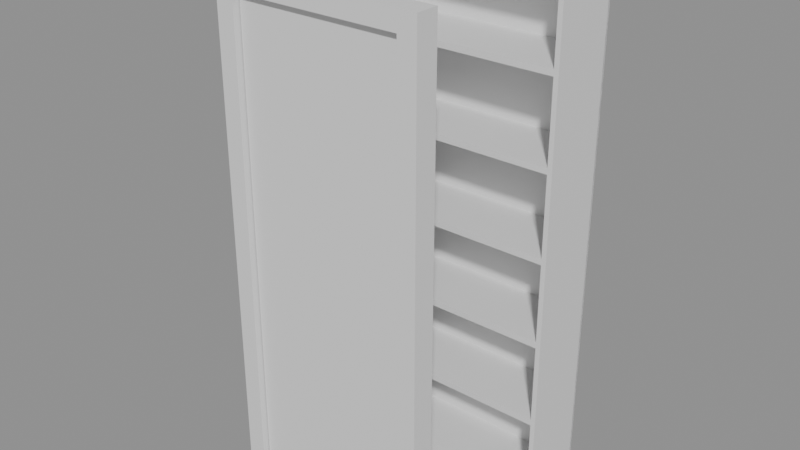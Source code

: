 # Source: e0033_after.blend  (saved by Blender 5.2.44; exported with 4.5.12 LTS)
import bpy
from mathutils import Matrix  # noqa: F401  (used for matrix-valued properties, if any)

bpy.ops.wm.read_factory_settings(use_empty=True)
scene = bpy.context.scene
scene.name = 'Scene'

# ---- materials (node trees are filled in below, after node groups)
mat_mdf_blanco = bpy.data.materials.new('MDF_Blanco')
mat_marco_pintura = bpy.data.materials.new('Marco_Pintura')
mat_madera = bpy.data.materials.new('Madera')

# ---- material node trees
mat_mdf_blanco.use_nodes = True; mat_mdf_blanco.node_tree.nodes.clear()
_N = mat_mdf_blanco.node_tree.nodes; _L = mat_mdf_blanco.node_tree.links
n0 = _N.new('ShaderNodeBsdfPrincipled'); n0.name = 'Principled BSDF'; n0.location = (-200, 100)
n0.inputs[3].default_value = 1.45
n0.inputs[10].default_value = 0.005
n1 = _N.new('ShaderNodeOutputMaterial'); n1.name = 'Material Output'; n1.location = (200, 100)
_L.new(n0.outputs[0], n1.inputs[0])
n1.is_active_output = True
mat_marco_pintura.use_nodes = True; mat_marco_pintura.node_tree.nodes.clear()
_N = mat_marco_pintura.node_tree.nodes; _L = mat_marco_pintura.node_tree.links
n0 = _N.new('ShaderNodeBsdfPrincipled'); n0.name = 'Principled BSDF'; n0.location = (-200, 100)
n0.inputs[3].default_value = 1.45
n0.inputs[10].default_value = 0.005
n1 = _N.new('ShaderNodeOutputMaterial'); n1.name = 'Material Output'; n1.location = (200, 100)
_L.new(n0.outputs[0], n1.inputs[0])
n1.is_active_output = True
mat_madera.use_nodes = True; mat_madera.node_tree.nodes.clear()
_N = mat_madera.node_tree.nodes; _L = mat_madera.node_tree.links
n0 = _N.new('ShaderNodeBsdfPrincipled'); n0.name = 'Principled BSDF'; n0.location = (-200, 100)
n0.inputs[3].default_value = 1.45
n0.inputs[10].default_value = 0.005
n1 = _N.new('ShaderNodeOutputMaterial'); n1.name = 'Material Output'; n1.location = (200, 100)
_L.new(n0.outputs[0], n1.inputs[0])
n1.is_active_output = True

# ---- meshes
me_estanteriasalon_lat_izq_mesh = bpy.data.meshes.new('EstanteriaSalon_Lat_Izq_mesh')
me_estanteriasalon_lat_izq_mesh.from_pydata([(0.0, 0.0, 0.0), (0.02, 0.0, 0.0), (0.02, 0.3, 0.0), (0.0, 0.3, 0.0), (0.0, 0.0, 2.2), (0.02, 0.0, 2.2), (0.02, 0.3, 2.2), (0.0, 0.3, 2.2)], [], [(0, 1, 2, 3), (4, 5, 6, 7), (0, 1, 5, 4), (1, 2, 6, 5), (2, 3, 7, 6), (3, 0, 4, 7)])
me_estanteriasalon_lat_izq_mesh.materials.append(mat_mdf_blanco)
me_estanteriasalon_lat_izq_mesh.update()
me_estanteriasalon_lat_der_mesh = bpy.data.meshes.new('EstanteriaSalon_Lat_Der_mesh')
me_estanteriasalon_lat_der_mesh.from_pydata([(0.0, 0.0, 0.0), (0.02, 0.0, 0.0), (0.02, 0.3, 0.0), (0.0, 0.3, 0.0), (0.0, 0.0, 2.2), (0.02, 0.0, 2.2), (0.02, 0.3, 2.2), (0.0, 0.3, 2.2)], [], [(0, 1, 2, 3), (4, 5, 6, 7), (0, 1, 5, 4), (1, 2, 6, 5), (2, 3, 7, 6), (3, 0, 4, 7)])
me_estanteriasalon_lat_der_mesh.materials.append(mat_mdf_blanco)
me_estanteriasalon_lat_der_mesh.update()
me_estanteriasalon_base_mesh = bpy.data.meshes.new('EstanteriaSalon_Base_mesh')
me_estanteriasalon_base_mesh.from_pydata([(0.0, 0.0, 0.0), (1.16, 0.0, 0.0), (1.16, 0.3, 0.0), (0.0, 0.3, 0.0), (0.0, 0.0, 0.025), (1.16, 0.0, 0.025), (1.16, 0.3, 0.025), (0.0, 0.3, 0.025)], [], [(0, 1, 2, 3), (4, 5, 6, 7), (0, 1, 5, 4), (1, 2, 6, 5), (2, 3, 7, 6), (3, 0, 4, 7)])
me_estanteriasalon_base_mesh.materials.append(mat_mdf_blanco)
me_estanteriasalon_base_mesh.update()
me_estanteriasalon_tapa_mesh = bpy.data.meshes.new('EstanteriaSalon_Tapa_mesh')
me_estanteriasalon_tapa_mesh.from_pydata([(0.0, 0.0, 0.0), (1.16, 0.0, 0.0), (1.16, 0.3, 0.0), (0.0, 0.3, 0.0), (0.0, 0.0, 0.025), (1.16, 0.0, 0.025), (1.16, 0.3, 0.025), (0.0, 0.3, 0.025)], [], [(0, 1, 2, 3), (4, 5, 6, 7), (0, 1, 5, 4), (1, 2, 6, 5), (2, 3, 7, 6), (3, 0, 4, 7)])
me_estanteriasalon_tapa_mesh.materials.append(mat_mdf_blanco)
me_estanteriasalon_tapa_mesh.update()
me_estanteriasalon_estante_1_mesh = bpy.data.meshes.new('EstanteriaSalon_Estante_1_mesh')
me_estanteriasalon_estante_1_mesh.from_pydata([(0.0, 0.0, 0.0), (1.16, 0.0, 0.0), (1.16, 0.3, 0.0), (0.0, 0.3, 0.0), (0.0, 0.0, 0.025), (1.16, 0.0, 0.025), (1.16, 0.3, 0.025), (0.0, 0.3, 0.025)], [], [(0, 1, 2, 3), (4, 5, 6, 7), (0, 1, 5, 4), (1, 2, 6, 5), (2, 3, 7, 6), (3, 0, 4, 7)])
me_estanteriasalon_estante_1_mesh.materials.append(mat_mdf_blanco)
me_estanteriasalon_estante_1_mesh.update()
me_estanteriasalon_estante_2_mesh = bpy.data.meshes.new('EstanteriaSalon_Estante_2_mesh')
me_estanteriasalon_estante_2_mesh.from_pydata([(0.0, 0.0, 0.0), (1.16, 0.0, 0.0), (1.16, 0.3, 0.0), (0.0, 0.3, 0.0), (0.0, 0.0, 0.025), (1.16, 0.0, 0.025), (1.16, 0.3, 0.025), (0.0, 0.3, 0.025)], [], [(0, 1, 2, 3), (4, 5, 6, 7), (0, 1, 5, 4), (1, 2, 6, 5), (2, 3, 7, 6), (3, 0, 4, 7)])
me_estanteriasalon_estante_2_mesh.materials.append(mat_mdf_blanco)
me_estanteriasalon_estante_2_mesh.update()
me_estanteriasalon_estante_3_mesh = bpy.data.meshes.new('EstanteriaSalon_Estante_3_mesh')
me_estanteriasalon_estante_3_mesh.from_pydata([(0.0, 0.0, 0.0), (1.16, 0.0, 0.0), (1.16, 0.3, 0.0), (0.0, 0.3, 0.0), (0.0, 0.0, 0.025), (1.16, 0.0, 0.025), (1.16, 0.3, 0.025), (0.0, 0.3, 0.025)], [], [(0, 1, 2, 3), (4, 5, 6, 7), (0, 1, 5, 4), (1, 2, 6, 5), (2, 3, 7, 6), (3, 0, 4, 7)])
me_estanteriasalon_estante_3_mesh.materials.append(mat_mdf_blanco)
me_estanteriasalon_estante_3_mesh.update()
me_estanteriasalon_estante_4_mesh = bpy.data.meshes.new('EstanteriaSalon_Estante_4_mesh')
me_estanteriasalon_estante_4_mesh.from_pydata([(0.0, 0.0, 0.0), (1.16, 0.0, 0.0), (1.16, 0.3, 0.0), (0.0, 0.3, 0.0), (0.0, 0.0, 0.025), (1.16, 0.0, 0.025), (1.16, 0.3, 0.025), (0.0, 0.3, 0.025)], [], [(0, 1, 2, 3), (4, 5, 6, 7), (0, 1, 5, 4), (1, 2, 6, 5), (2, 3, 7, 6), (3, 0, 4, 7)])
me_estanteriasalon_estante_4_mesh.materials.append(mat_mdf_blanco)
me_estanteriasalon_estante_4_mesh.update()
me_estanteriasalon_estante_5_mesh = bpy.data.meshes.new('EstanteriaSalon_Estante_5_mesh')
me_estanteriasalon_estante_5_mesh.from_pydata([(0.0, 0.0, 0.0), (1.16, 0.0, 0.0), (1.16, 0.3, 0.0), (0.0, 0.3, 0.0), (0.0, 0.0, 0.025), (1.16, 0.0, 0.025), (1.16, 0.3, 0.025), (0.0, 0.3, 0.025)], [], [(0, 1, 2, 3), (4, 5, 6, 7), (0, 1, 5, 4), (1, 2, 6, 5), (2, 3, 7, 6), (3, 0, 4, 7)])
me_estanteriasalon_estante_5_mesh.materials.append(mat_mdf_blanco)
me_estanteriasalon_estante_5_mesh.update()
me_estanteriasalon_fondo_mesh = bpy.data.meshes.new('EstanteriaSalon_Fondo_mesh')
me_estanteriasalon_fondo_mesh.from_pydata([(0.0, 0.0, 0.0), (1.2, 0.0, 0.0), (1.2, 0.01, 0.0), (0.0, 0.01, 0.0), (0.0, 0.0, 2.2), (1.2, 0.0, 2.2), (1.2, 0.01, 2.2), (0.0, 0.01, 2.2)], [], [(0, 1, 2, 3), (4, 5, 6, 7), (0, 1, 5, 4), (1, 2, 6, 5), (2, 3, 7, 6), (3, 0, 4, 7)])
me_estanteriasalon_fondo_mesh.materials.append(mat_mdf_blanco)
me_estanteriasalon_fondo_mesh.update()
me_puerta_nuevo_jamba_izq_mesh = bpy.data.meshes.new('Puerta_Nuevo_Jamba_Izq_mesh')
me_puerta_nuevo_jamba_izq_mesh.from_pydata([(0.0, 0.0, 0.0), (0.08, 0.0, 0.0), (0.08, 0.1, 0.0), (0.0, 0.1, 0.0), (0.0, 0.0, 2.1), (0.08, 0.0, 2.1), (0.08, 0.1, 2.1), (0.0, 0.1, 2.1)], [], [(0, 1, 2, 3), (4, 5, 6, 7), (0, 1, 5, 4), (1, 2, 6, 5), (2, 3, 7, 6), (3, 0, 4, 7)])
me_puerta_nuevo_jamba_izq_mesh.materials.append(mat_marco_pintura)
me_puerta_nuevo_jamba_izq_mesh.update()
me_puerta_nuevo_jamba_der_mesh = bpy.data.meshes.new('Puerta_Nuevo_Jamba_Der_mesh')
me_puerta_nuevo_jamba_der_mesh.from_pydata([(0.0, 0.0, 0.0), (0.08, 0.0, 0.0), (0.08, 0.1, 0.0), (0.0, 0.1, 0.0), (0.0, 0.0, 2.1), (0.08, 0.0, 2.1), (0.08, 0.1, 2.1), (0.0, 0.1, 2.1)], [], [(0, 1, 2, 3), (4, 5, 6, 7), (0, 1, 5, 4), (1, 2, 6, 5), (2, 3, 7, 6), (3, 0, 4, 7)])
me_puerta_nuevo_jamba_der_mesh.materials.append(mat_marco_pintura)
me_puerta_nuevo_jamba_der_mesh.update()
me_puerta_nuevo_dintel_mesh = bpy.data.meshes.new('Puerta_Nuevo_Dintel_mesh')
me_puerta_nuevo_dintel_mesh.from_pydata([(0.0, 0.0, 0.0), (0.74, 0.0, 0.0), (0.74, 0.1, 0.0), (0.0, 0.1, 0.0), (0.0, 0.0, 0.08), (0.74, 0.0, 0.08), (0.74, 0.1, 0.08), (0.0, 0.1, 0.08)], [], [(0, 1, 2, 3), (4, 5, 6, 7), (0, 1, 5, 4), (1, 2, 6, 5), (2, 3, 7, 6), (3, 0, 4, 7)])
me_puerta_nuevo_dintel_mesh.materials.append(mat_marco_pintura)
me_puerta_nuevo_dintel_mesh.update()
me_puerta_nuevo_panel_mesh = bpy.data.meshes.new('Puerta_Nuevo_Panel_mesh')
me_puerta_nuevo_panel_mesh.from_pydata([(0.0, 0.0, 0.0), (0.73, 0.0, 0.0), (0.73, 0.04, 0.0), (0.0, 0.04, 0.0), (0.0, 0.0, 2.01), (0.73, 0.0, 2.01), (0.73, 0.04, 2.01), (0.0, 0.04, 2.01)], [], [(0, 1, 2, 3), (4, 5, 6, 7), (0, 1, 5, 4), (1, 2, 6, 5), (2, 3, 7, 6), (3, 0, 4, 7)])
me_puerta_nuevo_panel_mesh.materials.append(mat_madera)
me_puerta_nuevo_panel_mesh.update()

# ---- objects
ob_estanteriasalon = bpy.data.objects.new('EstanteriaSalon', None)
ob_estanteriasalon_lat_izq = bpy.data.objects.new('EstanteriaSalon_Lat_Izq', me_estanteriasalon_lat_izq_mesh)
ob_estanteriasalon_lat_der = bpy.data.objects.new('EstanteriaSalon_Lat_Der', me_estanteriasalon_lat_der_mesh)
ob_estanteriasalon_base = bpy.data.objects.new('EstanteriaSalon_Base', me_estanteriasalon_base_mesh)
ob_estanteriasalon_tapa = bpy.data.objects.new('EstanteriaSalon_Tapa', me_estanteriasalon_tapa_mesh)
ob_estanteriasalon_estante_1 = bpy.data.objects.new('EstanteriaSalon_Estante_1', me_estanteriasalon_estante_1_mesh)
ob_estanteriasalon_estante_2 = bpy.data.objects.new('EstanteriaSalon_Estante_2', me_estanteriasalon_estante_2_mesh)
ob_estanteriasalon_estante_3 = bpy.data.objects.new('EstanteriaSalon_Estante_3', me_estanteriasalon_estante_3_mesh)
ob_estanteriasalon_estante_4 = bpy.data.objects.new('EstanteriaSalon_Estante_4', me_estanteriasalon_estante_4_mesh)
ob_estanteriasalon_estante_5 = bpy.data.objects.new('EstanteriaSalon_Estante_5', me_estanteriasalon_estante_5_mesh)
ob_estanteriasalon_fondo = bpy.data.objects.new('EstanteriaSalon_Fondo', me_estanteriasalon_fondo_mesh)
ob_puerta_nuevo = bpy.data.objects.new('Puerta_Nuevo', None)
ob_puerta_nuevo_jamba_izq = bpy.data.objects.new('Puerta_Nuevo_Jamba_Izq', me_puerta_nuevo_jamba_izq_mesh)
ob_puerta_nuevo_jamba_der = bpy.data.objects.new('Puerta_Nuevo_Jamba_Der', me_puerta_nuevo_jamba_der_mesh)
ob_puerta_nuevo_dintel = bpy.data.objects.new('Puerta_Nuevo_Dintel', me_puerta_nuevo_dintel_mesh)
ob_puerta_nuevo_panel = bpy.data.objects.new('Puerta_Nuevo_Panel', me_puerta_nuevo_panel_mesh)

# ---- transforms, parenting, visibility, modifiers, constraints
ob_estanteriasalon.location = (0.0, 0.0, 0.0)
ob_estanteriasalon.empty_display_type = 'ARROWS'
ob_estanteriasalon_lat_izq.parent = ob_estanteriasalon
ob_estanteriasalon_lat_izq.location = (0.0, 0.0, 0.0)
ob_estanteriasalon_lat_der.parent = ob_estanteriasalon
ob_estanteriasalon_lat_der.location = (1.18, 0.0, 0.0)
ob_estanteriasalon_base.parent = ob_estanteriasalon
ob_estanteriasalon_base.location = (0.02, 0.0, 0.0)
ob_estanteriasalon_tapa.parent = ob_estanteriasalon
ob_estanteriasalon_tapa.location = (0.02, 0.0, 2.175)
ob_estanteriasalon_estante_1.parent = ob_estanteriasalon
ob_estanteriasalon_estante_1.location = (0.02, 0.0, 0.3708)
ob_estanteriasalon_estante_2.parent = ob_estanteriasalon
ob_estanteriasalon_estante_2.location = (0.02, 0.0, 0.7292)
ob_estanteriasalon_estante_3.parent = ob_estanteriasalon
ob_estanteriasalon_estante_3.location = (0.02, 0.0, 1.087)
ob_estanteriasalon_estante_4.parent = ob_estanteriasalon
ob_estanteriasalon_estante_4.location = (0.02, 0.0, 1.446)
ob_estanteriasalon_estante_5.parent = ob_estanteriasalon
ob_estanteriasalon_estante_5.location = (0.02, 0.0, 1.804)
ob_estanteriasalon_fondo.parent = ob_estanteriasalon
ob_estanteriasalon_fondo.location = (0.0, 0.29, 0.0)
ob_puerta_nuevo.location = (0.1, -0.5, 0.0)
ob_puerta_nuevo.empty_display_type = 'ARROWS'
ob_puerta_nuevo_jamba_izq.parent = ob_puerta_nuevo
ob_puerta_nuevo_jamba_izq.location = (0.0, 0.0, 0.0)
ob_puerta_nuevo_jamba_der.parent = ob_puerta_nuevo
ob_puerta_nuevo_jamba_der.location = (0.82, 0.0, 0.0)
ob_puerta_nuevo_dintel.parent = ob_puerta_nuevo
ob_puerta_nuevo_dintel.location = (0.08, 0.0, 2.02)
ob_puerta_nuevo_panel.parent = ob_puerta_nuevo
ob_puerta_nuevo_panel.location = (0.085, 0.03, 0.005)

# ---- collection membership
scene.collection.objects.link(ob_estanteriasalon)
scene.collection.objects.link(ob_estanteriasalon_lat_izq)
scene.collection.objects.link(ob_estanteriasalon_lat_der)
scene.collection.objects.link(ob_estanteriasalon_base)
scene.collection.objects.link(ob_estanteriasalon_tapa)
scene.collection.objects.link(ob_estanteriasalon_estante_1)
scene.collection.objects.link(ob_estanteriasalon_estante_2)
scene.collection.objects.link(ob_estanteriasalon_estante_3)
scene.collection.objects.link(ob_estanteriasalon_estante_4)
scene.collection.objects.link(ob_estanteriasalon_estante_5)
scene.collection.objects.link(ob_estanteriasalon_fondo)
scene.collection.objects.link(ob_puerta_nuevo)
scene.collection.objects.link(ob_puerta_nuevo_jamba_izq)
scene.collection.objects.link(ob_puerta_nuevo_jamba_der)
scene.collection.objects.link(ob_puerta_nuevo_dintel)
scene.collection.objects.link(ob_puerta_nuevo_panel)

# ---- scene / render settings (as saved in the file)
scene.frame_start = 1; scene.frame_end = 250; scene.frame_set(1)
scene.render.engine = 'BLENDER_EEVEE_NEXT'
scene.render.bake_bias = 0.0
scene.render.bake_samples = 0
scene.render.compositor_device = 'GPU'
scene.eevee.use_volume_custom_range = False
scene.eevee.fast_gi_thickness_near = 0.1
scene.eevee.fast_gi_thickness_far = 0.0
scene.eevee.ray_tracing_options.screen_trace_thickness = 0.1
bpy.context.view_layer.update()

# ---- added for rendering (the .blend has no active camera and no usable light): camera, sun + grey world if the file has none
cam_auto = bpy.data.cameras.new('AutoCamera')
cam_auto.lens = 50.0
cam_auto.sensor_width = 36.0
cam_auto.clip_end = 1000.0
ob_auto_camera = bpy.data.objects.new('AutoCamera', cam_auto)
scene.collection.objects.link(ob_auto_camera)
ob_auto_camera.location = (3.03389, -3.02066, 3.04711)
ob_auto_camera.rotation_euler = (1.09748, -7.21219e-08, 0.694738)
scene.camera = ob_auto_camera
light_auto_sun = bpy.data.lights.new('AutoSun', 'SUN')
light_auto_sun.energy = 3.0
light_auto_sun.angle = 0.0523599
ob_auto_sun = bpy.data.objects.new('AutoSun', light_auto_sun)
scene.collection.objects.link(ob_auto_sun)
ob_auto_sun.rotation_euler = (0.872665, 0.174533, 0.523599)
if scene.world is None:
    world_auto = bpy.data.worlds.new('AutoWorld')
    world_auto.color = (0.3, 0.3, 0.3)
    scene.world = world_auto
bpy.context.view_layer.update()
